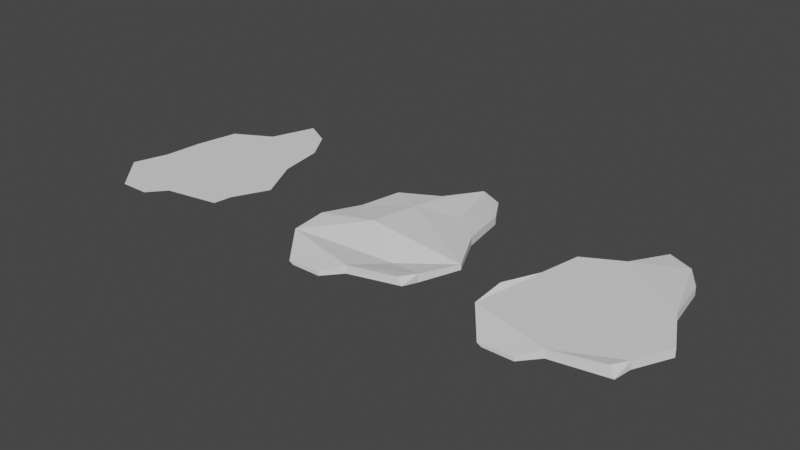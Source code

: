 # Source: shattered_glass.blend  (saved by Blender 2.93.21; exported with 4.5.12 LTS)
import bpy
from mathutils import Matrix  # noqa: F401  (used for matrix-valued properties, if any)

bpy.ops.wm.read_factory_settings(use_empty=True)
scene = bpy.context.scene
scene.name = 'Scene'

# ---- collections
col_collection = bpy.data.collections.new('Collection'); scene.collection.children.link(col_collection)

# ---- world
world_world = bpy.data.worlds.new('World'); scene.world = world_world
world_world.use_nodes = True; world_world.node_tree.nodes.clear()
_N = world_world.node_tree.nodes; _L = world_world.node_tree.links
n0 = _N.new('ShaderNodeOutputWorld'); n0.name = 'World Output'; n0.location = (300, 300)
n1 = _N.new('ShaderNodeBackground'); n1.name = 'Background'; n1.location = (10, 300)
n1.inputs[0].default_value = (0.05088, 0.05088, 0.05088, 1.0)
_L.new(n1.outputs[0], n0.inputs[0])
n0.is_active_output = True
world_world.color = (0.05088, 0.05088, 0.05088)
world_world.use_sun_shadow = False
world_world.sun_shadow_jitter_overblur = 0.0

# ---- meshes
me_plane = bpy.data.meshes.new('Plane')
me_plane.from_pydata([(-0.3609, -1.0, -0.03553), (-0.1539, -1.0, -0.02372), (-0.5447, -0.7663, 0.0), (-0.5439, -0.5573, 0.01769), (-0.459, -0.3138, 0.0), (-0.4078, -0.0574, 0.0), (-0.1804, 0.06539, 0.0), (-0.08051, 0.3391, -0.03733), (0.08806, 0.2459, -0.02496), (0.2065, 0.05063, 0.0), (0.2521, -0.2357, 0.0), (0.3881, -0.5093, 0.0), (0.2816, -0.7238, 0.0), (0.2364, -0.8349, 0.01587), (-0.06125, -0.8921, 0.0), (-0.3346, -1.0, -0.05), (-0.1539, -1.0, -0.05), (-0.5447, -0.7663, -0.05), (-0.4792, -0.5573, -0.05), (-0.459, -0.3138, -0.05), (-0.3792, -0.0574, -0.0005394), (-0.1804, 0.06539, -0.05), (-0.08051, 0.3391, -0.05), (0.08806, 0.2459, -0.05), (0.2065, 0.05063, -0.05), (0.2521, -0.2357, -0.05), (0.3881, -0.5093, -0.0325), (0.2816, -0.7238, -0.05), (0.2652, -0.8349, -0.02944), (-0.06125, -0.8921, -0.05), (-0.04615, -0.3382, -0.06921), (-0.1175, -0.6673, -0.09136), (0.00762, 0.135, -0.03367), (0.04046, -0.05313, -0.02301), (-0.1868, -0.1715, 0.02446), (0.06238, -0.6626, -0.04344), (-0.2347, -0.4772, 0.03859)], [], [(1, 14, 13, 12, 11, 35, 36, 2, 0), (16, 15, 17, 18, 31, 29), (1, 0, 15, 16), (0, 2, 17, 15), (2, 3, 18, 17), (3, 4, 19, 18), (4, 5, 20, 19), (5, 6, 21, 20), (6, 7, 22, 21), (7, 8, 23, 22), (8, 9, 24, 23), (9, 10, 25, 24), (10, 11, 26, 25), (11, 12, 27, 26), (12, 13, 28, 27), (13, 14, 29, 28), (14, 1, 16, 29), (25, 30, 20, 21, 32, 24), (29, 31, 18, 19, 20, 30, 25, 26, 27, 28), (24, 32, 21, 22, 23), (6, 34, 33, 10, 9, 8, 7), (2, 36, 35, 11, 10, 33, 34, 6, 5, 4, 3)])
_uv = me_plane.uv_layers.new(name='UVMap')
_uv.uv.foreach_set('vector', [0.4231, 0.0, 0.4694, 0.05394, 0.6326, 0.08253, 0.6408, 0.1381, 0.6941, 0.2454, 0.5362, 0.1687, 0.3891, 0.2614, 0.2277, 0.1169, 0.3327, 0.0, 0.4231, 0.0, 0.3327, 0.0, 0.2277, 0.1169, 0.2604, 0.2214, 0.3943, 0.1663, 0.4694, 0.05394, 0.4231, 0.0, 0.3327, 0.0, 0.3327, 0.0, 0.4231, 0.0, 0.3327, 0.0, 0.2277, 0.1169, 0.2277, 0.1169, 0.3327, 0.0, 0.2277, 0.1169, 0.2604, 0.2214, 0.2604, 0.2214, 0.2277, 0.1169, 0.2604, 0.2214, 0.2705, 0.3431, 0.2705, 0.3431, 0.2604, 0.2214, 0.2705, 0.3431, 0.2961, 0.4713, 0.2961, 0.4713, 0.2705, 0.3431, 0.2961, 0.4713, 0.4098, 0.5327, 0.4098, 0.5327, 0.2961, 0.4713, 0.4098, 0.5327, 0.4597, 0.6696, 0.4597, 0.6696, 0.4098, 0.5327, 0.4597, 0.6696, 0.544, 0.6229, 0.544, 0.6229, 0.4597, 0.6696, 0.544, 0.6229, 0.6033, 0.5253, 0.6033, 0.5253, 0.544, 0.6229, 0.6033, 0.5253, 0.626, 0.3821, 0.626, 0.3821, 0.6033, 0.5253, 0.626, 0.3821, 0.6941, 0.2454, 0.6941, 0.2454, 0.626, 0.3821, 0.6941, 0.2454, 0.6408, 0.1381, 0.6408, 0.1381, 0.6941, 0.2454, 0.6408, 0.1381, 0.6326, 0.08253, 0.6326, 0.08253, 0.6408, 0.1381, 0.6326, 0.08253, 0.4694, 0.05394, 0.4694, 0.05394, 0.6326, 0.08253, 0.4694, 0.05394, 0.4231, 0.0, 0.4231, 0.0, 0.4694, 0.05394, 0.626, 0.3821, 0.4755, 0.3309, 0.2961, 0.4713, 0.4098, 0.5327, 0.5031, 0.5675, 0.6033, 0.5253, 0.4694, 0.05394, 0.3943, 0.1663, 0.2604, 0.2214, 0.2705, 0.3431, 0.2961, 0.4713, 0.4755, 0.3309, 0.626, 0.3821, 0.6941, 0.2454, 0.6408, 0.1381, 0.6326, 0.08253, 0.6033, 0.5253, 0.5031, 0.5675, 0.4098, 0.5327, 0.4597, 0.6696, 0.544, 0.6229, 0.4098, 0.5327, 0.4082, 0.4143, 0.521, 0.4734, 0.626, 0.3821, 0.6033, 0.5253, 0.544, 0.6229, 0.4597, 0.6696, 0.2277, 0.1169, 0.3891, 0.2614, 0.5362, 0.1687, 0.6941, 0.2454, 0.626, 0.3821, 0.521, 0.4734, 0.4082, 0.4143, 0.4098, 0.5327, 0.2961, 0.4713, 0.2705, 0.3431, 0.2604, 0.2214])
me_plane.use_remesh_fix_poles = True
me_plane.use_remesh_preserve_attributes = False
me_plane.update()
me_plane_001 = bpy.data.meshes.new('Plane.001')
me_plane_001.from_pydata([(-0.3346, -1.0, 0.0), (-0.1539, -1.0, 0.0), (-0.5447, -0.7663, 0.0), (-0.4792, -0.5573, 0.0), (-0.459, -0.3138, 0.0), (-0.4078, -0.0574, 0.0), (-0.1804, 0.06539, 0.0), (-0.08051, 0.3391, 0.0), (0.08806, 0.2459, 0.0), (0.2065, 0.05063, 0.0), (0.2521, -0.2357, 0.0), (0.3881, -0.5093, 0.0), (0.2816, -0.7238, 0.0), (0.2652, -0.8349, 0.0), (-0.06125, -0.8921, 0.0)], [], [(1, 14, 13, 12, 11, 10, 9, 8, 7, 6, 5, 4, 3, 2, 0)])
_uv = me_plane_001.uv_layers.new(name='UVMap')
_uv.uv.foreach_set('vector', [0.4231, 0.0, 0.4694, 0.05394, 0.6326, 0.08253, 0.6408, 0.1381, 0.6941, 0.2454, 0.626, 0.3821, 0.6033, 0.5253, 0.544, 0.6229, 0.4597, 0.6696, 0.4098, 0.5327, 0.2961, 0.4713, 0.2705, 0.3431, 0.2604, 0.2214, 0.2277, 0.1169, 0.3327, 0.0])
me_plane_001.use_remesh_fix_poles = True
me_plane_001.use_remesh_preserve_attributes = False
me_plane_001.update()
me_plane_002 = bpy.data.meshes.new('Plane.002')
me_plane_002.from_pydata([(-0.3609, -1.0, -0.03553), (-0.1539, -1.0, -0.02372), (-0.5447, -0.7663, 0.0), (-0.5439, -0.5573, 0.01769), (-0.459, -0.3138, 0.0), (-0.4078, -0.0574, 0.0), (-0.1804, 0.06539, 0.0), (-0.08051, 0.3391, -0.03733), (0.08806, 0.2459, -0.02496), (0.2065, 0.05063, 0.0), (0.2521, -0.2357, 0.0), (0.3881, -0.5093, 0.0), (0.2816, -0.7238, 0.0), (0.2364, -0.8349, 0.01587), (-0.06125, -0.8921, 0.0), (-0.3346, -1.0, -0.05), (-0.1539, -1.0, -0.05), (-0.5447, -0.7663, -0.05), (-0.4792, -0.5573, -0.05), (-0.459, -0.3138, -0.05), (-0.3792, -0.0574, -0.0005394), (-0.1804, 0.06539, -0.05), (-0.08051, 0.3391, -0.05), (0.08806, 0.2459, -0.05), (0.2065, 0.05063, -0.05), (0.2521, -0.2357, -0.05), (0.3881, -0.5093, -0.05), (0.2816, -0.7238, -0.05), (0.2652, -0.8349, -0.05), (-0.06125, -0.8921, -0.05)], [], [(1, 14, 13, 12, 11, 10, 9, 8, 7, 6, 5, 4, 3, 2, 0), (16, 15, 17, 18, 19, 20, 21, 22, 23, 24, 25, 26, 27, 28, 29), (1, 0, 15, 16), (0, 2, 17, 15), (2, 3, 18, 17), (3, 4, 19, 18), (4, 5, 20, 19), (5, 6, 21, 20), (6, 7, 22, 21), (7, 8, 23, 22), (8, 9, 24, 23), (9, 10, 25, 24), (10, 11, 26, 25), (11, 12, 27, 26), (12, 13, 28, 27), (13, 14, 29, 28), (14, 1, 16, 29)])
_uv = me_plane_002.uv_layers.new(name='UVMap')
_uv.uv.foreach_set('vector', [0.4231, 0.0, 0.4694, 0.05394, 0.6326, 0.08253, 0.6408, 0.1381, 0.6941, 0.2454, 0.626, 0.3821, 0.6033, 0.5253, 0.544, 0.6229, 0.4597, 0.6696, 0.4098, 0.5327, 0.2961, 0.4713, 0.2705, 0.3431, 0.2604, 0.2214, 0.2277, 0.1169, 0.3327, 0.0, 0.4231, 0.0, 0.3327, 0.0, 0.2277, 0.1169, 0.2604, 0.2214, 0.2705, 0.3431, 0.2961, 0.4713, 0.4098, 0.5327, 0.4597, 0.6696, 0.544, 0.6229, 0.6033, 0.5253, 0.626, 0.3821, 0.6941, 0.2454, 0.6408, 0.1381, 0.6326, 0.08253, 0.4694, 0.05394, 0.4231, 0.0, 0.3327, 0.0, 0.3327, 0.0, 0.4231, 0.0, 0.3327, 0.0, 0.2277, 0.1169, 0.2277, 0.1169, 0.3327, 0.0, 0.2277, 0.1169, 0.2604, 0.2214, 0.2604, 0.2214, 0.2277, 0.1169, 0.2604, 0.2214, 0.2705, 0.3431, 0.2705, 0.3431, 0.2604, 0.2214, 0.2705, 0.3431, 0.2961, 0.4713, 0.2961, 0.4713, 0.2705, 0.3431, 0.2961, 0.4713, 0.4098, 0.5327, 0.4098, 0.5327, 0.2961, 0.4713, 0.4098, 0.5327, 0.4597, 0.6696, 0.4597, 0.6696, 0.4098, 0.5327, 0.4597, 0.6696, 0.544, 0.6229, 0.544, 0.6229, 0.4597, 0.6696, 0.544, 0.6229, 0.6033, 0.5253, 0.6033, 0.5253, 0.544, 0.6229, 0.6033, 0.5253, 0.626, 0.3821, 0.626, 0.3821, 0.6033, 0.5253, 0.626, 0.3821, 0.6941, 0.2454, 0.6941, 0.2454, 0.626, 0.3821, 0.6941, 0.2454, 0.6408, 0.1381, 0.6408, 0.1381, 0.6941, 0.2454, 0.6408, 0.1381, 0.6326, 0.08253, 0.6326, 0.08253, 0.6408, 0.1381, 0.6326, 0.08253, 0.4694, 0.05394, 0.4694, 0.05394, 0.6326, 0.08253, 0.4694, 0.05394, 0.4231, 0.0, 0.4231, 0.0, 0.4694, 0.05394])
me_plane_002.use_remesh_fix_poles = True
me_plane_002.use_remesh_preserve_attributes = False
me_plane_002.update()

# ---- objects
ob_plane = bpy.data.objects.new('Plane', me_plane)
ob_plane_001 = bpy.data.objects.new('Plane.001', me_plane_001)
ob_plane_002 = bpy.data.objects.new('Plane.002', me_plane_002)

# ---- transforms, parenting, visibility, modifiers, constraints
ob_plane.location = (0.0, 0.0, 0.0)
ob_plane.scale = (3.041, 3.041, 3.041)
ob_plane_001.location = (-4.226, 0.0, 0.0)
ob_plane_001.scale = (3.041, 3.041, 3.041)
ob_plane_002.location = (3.68, 0.0, 0.0)
ob_plane_002.scale = (3.041, 3.041, 3.041)

# ---- collection membership
col_collection.objects.link(ob_plane)
col_collection.objects.link(ob_plane_001)
col_collection.objects.link(ob_plane_002)

# ---- scene / render settings (as saved in the file)
scene.frame_start = 1; scene.frame_end = 250; scene.frame_set(1)
scene.render.engine = 'BLENDER_EEVEE_NEXT'
scene.cycles.use_denoising = False
scene.cycles.samples = 128
scene.cycles.sampling_pattern = 'TABULATED_SOBOL'
scene.cycles.use_adaptive_sampling = False
scene.cycles.use_light_tree = False
scene.view_settings.view_transform = 'Filmic'
bpy.context.view_layer.update()

# ---- added for rendering (the .blend has no active camera and no usable light): camera, sun
cam_auto = bpy.data.cameras.new('AutoCamera')
cam_auto.lens = 50.0
cam_auto.sensor_width = 36.0
cam_auto.clip_end = 1000.0
ob_auto_camera = bpy.data.objects.new('AutoCamera', cam_auto)
scene.collection.objects.link(ob_auto_camera)
ob_auto_camera.location = (10.1245, -13.7678, 8.42836)
ob_auto_camera.rotation_euler = (1.09748, -7.21219e-08, 0.694738)
scene.camera = ob_auto_camera
light_auto_sun = bpy.data.lights.new('AutoSun', 'SUN')
light_auto_sun.energy = 3.0
light_auto_sun.angle = 0.0523599
ob_auto_sun = bpy.data.objects.new('AutoSun', light_auto_sun)
scene.collection.objects.link(ob_auto_sun)
ob_auto_sun.rotation_euler = (0.872665, 0.174533, 0.523599)
bpy.context.view_layer.update()
